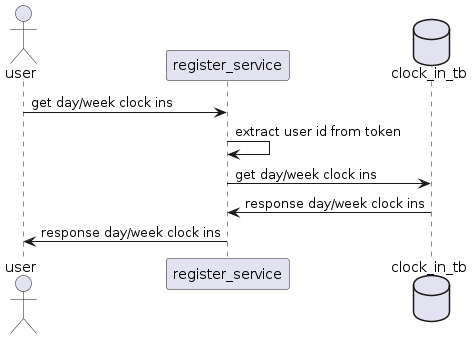

The diagram above was rendered by PlantUML. Its source (embedded in the PNG):
@startuml clock in flow

actor           user                as user
participant     register_service    as registersvc
database        clock_in_tb         as clockindb

user -> registersvc : get day/week clock ins
registersvc -> registersvc : extract user id from token
registersvc -> clockindb : get day/week clock ins
clockindb -> registersvc : response day/week clock ins
registersvc -> user : response day/week clock ins

@enduml